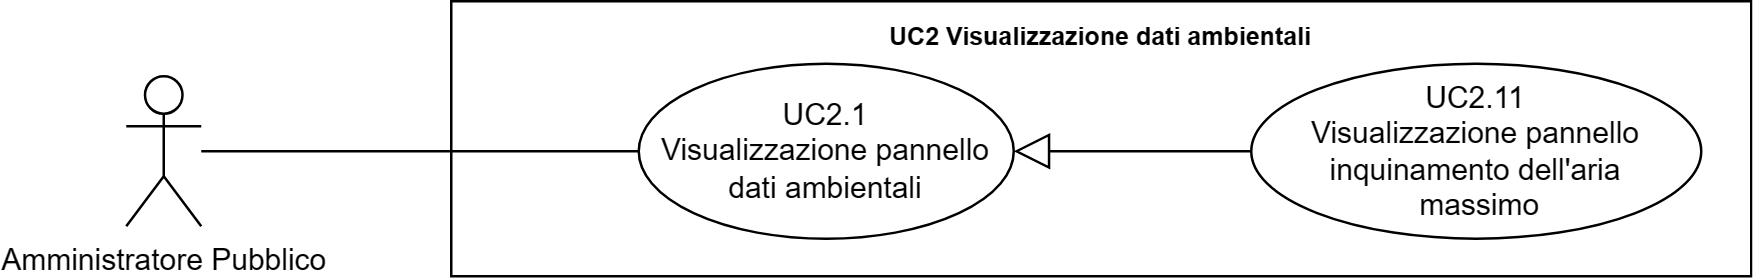

The diagram above was exported from draw.io. Its source (the exported page's mxGraphModel, read from the mxfile embedded in the PNG):
<mxGraphModel dx="41626" dy="759" grid="1" gridSize="10" guides="1" tooltips="1" connect="1" arrows="1" fold="1" page="1" pageScale="1" pageWidth="20000" pageHeight="20000" math="0" shadow="0">
  <root>
    <mxCell id="0" />
    <mxCell id="1" parent="0" />
    <mxCell id="2" value="Amministratore Pubblico" style="shape=umlActor;verticalLabelPosition=bottom;verticalAlign=top;html=1;outlineConnect=0;" vertex="1" parent="1">
      <mxGeometry x="-18130" y="2390" width="30" height="60" as="geometry" />
    </mxCell>
    <mxCell id="3" value="&lt;b style=&quot;border-color: var(--border-color); font-size: 10px;&quot;&gt;UC2 Visualizzazione dati ambientali&lt;/b&gt;" style="shape=rect;html=1;verticalAlign=top;fontStyle=1;whiteSpace=wrap;align=center;" vertex="1" parent="1">
      <mxGeometry x="-18000" y="2360" width="520" height="110" as="geometry" />
    </mxCell>
    <mxCell id="4" value="" style="edgeStyle=none;html=1;endArrow=none;verticalAlign=bottom;rounded=0;" edge="1" source="2" target="6" parent="1">
      <mxGeometry width="160" relative="1" as="geometry">
        <mxPoint x="-18050" y="2465" as="sourcePoint" />
        <mxPoint x="-17925" y="2420" as="targetPoint" />
      </mxGeometry>
    </mxCell>
    <mxCell id="5" value="UC2.11&lt;br&gt;Visualizzazione pannello inquinamento dell'aria&lt;br&gt;&amp;nbsp;massimo" style="ellipse;whiteSpace=wrap;html=1;" vertex="1" parent="1">
      <mxGeometry x="-17680" y="2385" width="180" height="70" as="geometry" />
    </mxCell>
    <mxCell id="6" value="UC2.1&lt;br&gt;Visualizzazione pannello dati ambientali" style="ellipse;whiteSpace=wrap;html=1;" vertex="1" parent="1">
      <mxGeometry x="-17925" y="2385" width="150" height="70" as="geometry" />
    </mxCell>
    <mxCell id="7" value="" style="edgeStyle=none;html=1;endArrow=block;endFill=0;endSize=12;verticalAlign=bottom;rounded=0;" edge="1" source="5" target="6" parent="1">
      <mxGeometry width="160" relative="1" as="geometry">
        <mxPoint x="-17970" y="2240" as="sourcePoint" />
        <mxPoint x="-17810" y="2240" as="targetPoint" />
      </mxGeometry>
    </mxCell>
  </root>
</mxGraphModel>